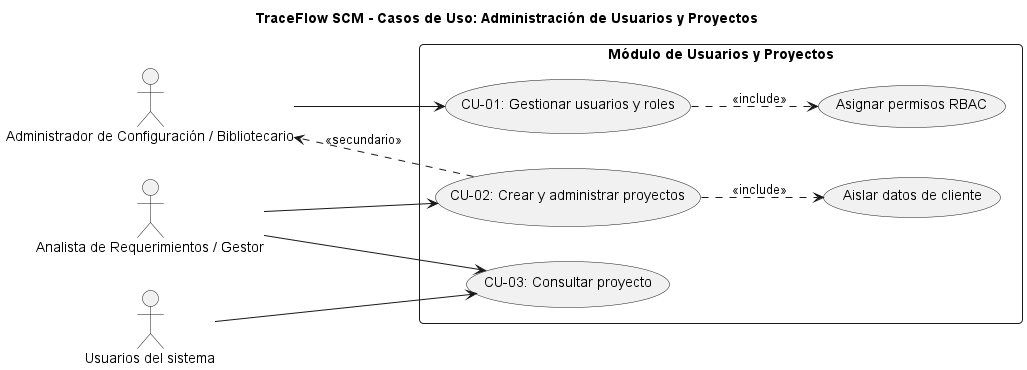

The diagram above was rendered by PlantUML. Its source (embedded in the PNG):
@startuml
skinparam shadowing false
skinparam roundcorner 8
skinparam defaultFontName Arial
left to right direction

title <b>TraceFlow SCM - Casos de Uso: Administración de Usuarios y Proyectos</b>

actor "Administrador de Configuración / Bibliotecario" as ACT_ADM
actor "Analista de Requerimientos / Gestor" as ACT_ANA
actor "Usuarios del sistema" as ACT_USR

rectangle "Módulo de Usuarios y Proyectos" {
    usecase "CU-01: Gestionar usuarios y roles" as UC01
    usecase "CU-02: Crear y administrar proyectos" as UC02
    usecase "CU-03: Consultar proyecto" as UC03

    usecase "Asignar permisos RBAC" as UC_RBAC
    usecase "Aislar datos de cliente" as UC_ISOLATE
}

ACT_ADM --> UC01
UC01 ..> UC_RBAC : <<include>>

ACT_ANA --> UC02
ACT_ANA --> UC03
ACT_USR --> UC03

UC02 ..> UC_ISOLATE : <<include>>
UC02 ..> ACT_ADM : <<secundario>>
@enduml